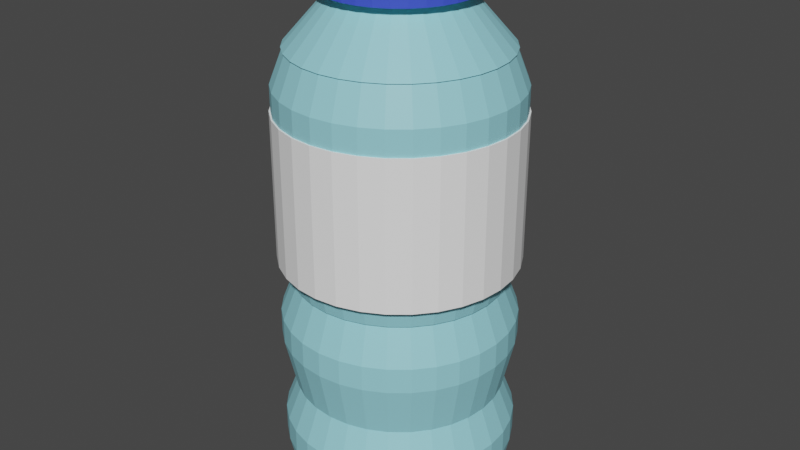 # Source: wotoofboto.blend  (saved by Blender 3.4.6; exported with 4.5.12 LTS)
import bpy
from mathutils import Matrix  # noqa: F401  (used for matrix-valued properties, if any)

bpy.ops.wm.read_factory_settings(use_empty=True)
scene = bpy.context.scene
scene.name = 'Scene'

# ---- collections
col_collection = bpy.data.collections.new('Collection'); scene.collection.children.link(col_collection)

# ---- materials (node trees are filled in below, after node groups)
mat_material_003 = bpy.data.materials.new('Material.003')
mat_material_003.use_transparent_shadow = False
mat_material_001 = bpy.data.materials.new('Material.001')
mat_material_001.use_transparent_shadow = False
mat_material_002 = bpy.data.materials.new('Material.002')
mat_material_002.use_transparent_shadow = False
mat_material_005 = bpy.data.materials.new('Material.005')
mat_material_005.use_transparent_shadow = False

# ---- material node trees
mat_material_003.use_nodes = True; mat_material_003.node_tree.nodes.clear()
_N = mat_material_003.node_tree.nodes; _L = mat_material_003.node_tree.links
n0 = _N.new('ShaderNodeBsdfPrincipled'); n0.name = 'Principled BSDF'; n0.location = (10, 300)
n0.distribution = 'GGX'
n0.subsurface_method = 'RANDOM_WALK_SKIN'
n0.inputs[0].default_value = (0.3056, 0.711, 0.8, 1.0)
n0.inputs[3].default_value = 1.45
n0.inputs[27].default_value = (0.0, 0.0, 0.0, 1.0)
n0.inputs[28].default_value = 1.0
n1 = _N.new('ShaderNodeOutputMaterial'); n1.name = 'Material Output'; n1.location = (300, 300)
_L.new(n0.outputs[0], n1.inputs[0])
n1.is_active_output = True
mat_material_001.use_nodes = True; mat_material_001.node_tree.nodes.clear()
_N = mat_material_001.node_tree.nodes; _L = mat_material_001.node_tree.links
n0 = _N.new('ShaderNodeBsdfPrincipled'); n0.name = 'Principled BSDF'; n0.location = (10, 300)
n0.distribution = 'GGX'
n0.subsurface_method = 'RANDOM_WALK_SKIN'
n0.inputs[0].default_value = (0.3056, 0.711, 0.8, 1.0)
n0.inputs[3].default_value = 1.45
n0.inputs[27].default_value = (0.0, 0.0, 0.0, 1.0)
n0.inputs[28].default_value = 1.0
n1 = _N.new('ShaderNodeOutputMaterial'); n1.name = 'Material Output'; n1.location = (300, 300)
_L.new(n0.outputs[0], n1.inputs[0])
n1.is_active_output = True
mat_material_002.use_nodes = True; mat_material_002.node_tree.nodes.clear()
_N = mat_material_002.node_tree.nodes; _L = mat_material_002.node_tree.links
n0 = _N.new('ShaderNodeBsdfPrincipled'); n0.name = 'Principled BSDF'; n0.location = (10, 300)
n0.distribution = 'GGX'
n0.subsurface_method = 'RANDOM_WALK_SKIN'
n0.inputs[0].default_value = (0.0514, 0.09079, 0.8, 1.0)
n0.inputs[3].default_value = 1.45
n0.inputs[27].default_value = (0.0, 0.0, 0.0, 1.0)
n0.inputs[28].default_value = 1.0
n1 = _N.new('ShaderNodeOutputMaterial'); n1.name = 'Material Output'; n1.location = (300, 300)
_L.new(n0.outputs[0], n1.inputs[0])
n1.is_active_output = True
mat_material_005.use_nodes = True; mat_material_005.node_tree.nodes.clear()
_N = mat_material_005.node_tree.nodes; _L = mat_material_005.node_tree.links
n0 = _N.new('ShaderNodeBsdfPrincipled'); n0.name = 'Principled BSDF'; n0.location = (10, 300)
n0.distribution = 'GGX'
n0.subsurface_method = 'RANDOM_WALK_SKIN'
n0.inputs[0].default_value = (1.0, 1.0, 1.0, 1.0)
n0.inputs[3].default_value = 1.45
n0.inputs[27].default_value = (0.0, 0.0, 0.0, 1.0)
n0.inputs[28].default_value = 1.0
n1 = _N.new('ShaderNodeOutputMaterial'); n1.name = 'Material Output'; n1.location = (300, 300)
_L.new(n0.outputs[0], n1.inputs[0])
n1.is_active_output = True

# ---- world
world_world = bpy.data.worlds.new('World'); scene.world = world_world
world_world.use_nodes = True; world_world.node_tree.nodes.clear()
_N = world_world.node_tree.nodes; _L = world_world.node_tree.links
n0 = _N.new('ShaderNodeOutputWorld'); n0.name = 'World Output'; n0.location = (300, 300)
n1 = _N.new('ShaderNodeBackground'); n1.name = 'Background'; n1.location = (10, 300)
n1.inputs[0].default_value = (0.05088, 0.05088, 0.05088, 1.0)
_L.new(n1.outputs[0], n0.inputs[0])
n0.is_active_output = True
world_world.color = (0.05088, 0.05088, 0.05088)
world_world.use_sun_shadow = False
world_world.sun_shadow_jitter_overblur = 0.0

# ---- meshes
me_cylinder_003 = bpy.data.meshes.new('Cylinder.003')
me_cylinder_003.from_pydata([(0.0, 0.08, -0.02), (4.18e-11, 0.08884, 0.02), (0.01561, 0.07846, -0.02), (0.01733, 0.08713, 0.02), (0.03061, 0.07391, -0.02), (0.034, 0.08208, 0.02), (0.04445, 0.06652, -0.02), (0.04936, 0.07387, 0.02), (0.05657, 0.05657, -0.02), (0.06282, 0.06282, 0.02), (0.06652, 0.04445, -0.02), (0.07387, 0.04936, 0.02), (0.07391, 0.03061, -0.02), (0.08208, 0.034, 0.02), (0.07846, 0.01561, -0.02), (0.08713, 0.01733, 0.02), (0.08, 0.0, -0.02), (0.08884, -1.286e-10, 0.02), (0.07846, -0.01561, -0.02), (0.08713, -0.01733, 0.02), (0.07391, -0.03061, -0.02), (0.08208, -0.034, 0.02), (0.06652, -0.04445, -0.02), (0.07387, -0.04936, 0.02), (0.05657, -0.05657, -0.02), (0.06282, -0.06282, 0.02), (0.04445, -0.06652, -0.02), (0.04936, -0.07387, 0.02), (0.03061, -0.07391, -0.02), (0.034, -0.08208, 0.02), (0.01561, -0.07846, -0.02), (0.01733, -0.08713, 0.02), (0.0, -0.08, -0.02), (4.18e-11, -0.08884, 0.02), (-0.01561, -0.07846, -0.02), (-0.01733, -0.08713, 0.02), (-0.03061, -0.07391, -0.02), (-0.034, -0.08208, 0.02), (-0.04445, -0.06652, -0.02), (-0.04936, -0.07387, 0.02), (-0.05657, -0.05657, -0.02), (-0.06282, -0.06282, 0.02), (-0.06652, -0.04445, -0.02), (-0.07387, -0.04936, 0.02), (-0.07391, -0.03061, -0.02), (-0.08208, -0.034, 0.02), (-0.07846, -0.01561, -0.02), (-0.08713, -0.01733, 0.02), (-0.08, 0.0, -0.02), (-0.08884, -1.286e-10, 0.02), (-0.07846, 0.01561, -0.02), (-0.08713, 0.01733, 0.02), (-0.07391, 0.03061, -0.02), (-0.08208, 0.034, 0.02), (-0.06652, 0.04445, -0.02), (-0.07387, 0.04936, 0.02), (-0.05657, 0.05657, -0.02), (-0.06282, 0.06282, 0.02), (-0.04445, 0.06652, -0.02), (-0.04936, 0.07387, 0.02), (-0.03061, 0.07391, -0.02), (-0.034, 0.08208, 0.02), (-0.01561, 0.07846, -0.02), (-0.01733, 0.08713, 0.02), (0.01733, 0.08713, 0.03941), (1.679e-10, 0.08884, 0.03941), (0.034, 0.08208, 0.03941), (0.04936, 0.07387, 0.03941), (0.06282, 0.06282, 0.03941), (0.07387, 0.04936, 0.03941), (0.08208, 0.034, 0.03941), (0.08713, 0.01733, 0.03941), (0.08884, -1.286e-10, 0.03941), (0.08713, -0.01733, 0.03941), (0.08208, -0.034, 0.03941), (0.07387, -0.04936, 0.03941), (0.06282, -0.06282, 0.03941), (0.04936, -0.07387, 0.03941), (0.034, -0.08208, 0.03941), (0.01733, -0.08713, 0.03941), (1.679e-10, -0.08884, 0.03941), (-0.01733, -0.08713, 0.03941), (-0.034, -0.08208, 0.03941), (-0.04936, -0.07387, 0.03941), (-0.06282, -0.06282, 0.03941), (-0.07387, -0.04936, 0.03941), (-0.08208, -0.034, 0.03941), (-0.08713, -0.01733, 0.03941), (-0.08884, -1.286e-10, 0.03941), (-0.08713, 0.01733, 0.03941), (-0.08208, 0.034, 0.03941), (-0.07387, 0.04936, 0.03941), (-0.06282, 0.06282, 0.03941), (-0.04936, 0.07387, 0.03941), (-0.034, 0.08208, 0.03941), (-0.01733, 0.08713, 0.03941), (0.01516, 0.07622, 0.06815), (1.272e-10, 0.07771, 0.06815), (0.02974, 0.07179, 0.06815), (0.04317, 0.06461, 0.06815), (0.05495, 0.05495, 0.06815), (0.06461, 0.04317, 0.06815), (0.07179, 0.02974, 0.06815), (0.07622, 0.01516, 0.06815), (0.07771, 4.163e-12, 0.06815), (0.07622, -0.01516, 0.06815), (0.07179, -0.02974, 0.06815), (0.06461, -0.04317, 0.06815), (0.05495, -0.05495, 0.06815), (0.04317, -0.06461, 0.06815), (0.02974, -0.07179, 0.06815), (0.01516, -0.07622, 0.06815), (1.272e-10, -0.07771, 0.06815), (-0.01516, -0.07622, 0.06815), (-0.02974, -0.07179, 0.06815), (-0.04317, -0.06461, 0.06815), (-0.05495, -0.05495, 0.06815), (-0.06461, -0.04317, 0.06815), (-0.07179, -0.02974, 0.06815), (-0.07622, -0.01516, 0.06815), (-0.07771, 4.163e-12, 0.06815), (-0.07622, 0.01516, 0.06815), (-0.07179, 0.02974, 0.06815), (-0.06461, 0.04317, 0.06815), (-0.05495, 0.05495, 0.06815), (-0.04317, 0.06461, 0.06815), (-0.02974, 0.07179, 0.06815), (-0.01516, 0.07622, 0.06815)], [], [(0, 1, 3, 2), (2, 3, 5, 4), (4, 5, 7, 6), (6, 7, 9, 8), (8, 9, 11, 10), (10, 11, 13, 12), (12, 13, 15, 14), (14, 15, 17, 16), (16, 17, 19, 18), (18, 19, 21, 20), (20, 21, 23, 22), (22, 23, 25, 24), (24, 25, 27, 26), (26, 27, 29, 28), (28, 29, 31, 30), (30, 31, 33, 32), (32, 33, 35, 34), (34, 35, 37, 36), (36, 37, 39, 38), (38, 39, 41, 40), (40, 41, 43, 42), (42, 43, 45, 44), (44, 45, 47, 46), (46, 47, 49, 48), (48, 49, 51, 50), (50, 51, 53, 52), (52, 53, 55, 54), (54, 55, 57, 56), (56, 57, 59, 58), (58, 59, 61, 60), (11, 9, 68, 69), (60, 61, 63, 62), (62, 63, 1, 0), (0, 2, 4, 6, 8, 10, 12, 14, 16, 18, 20, 22, 24, 26, 28, 30, 32, 34, 36, 38, 40, 42, 44, 46, 48, 50, 52, 54, 56, 58, 60, 62), (90, 89, 121, 122), (29, 27, 77, 78), (47, 45, 86, 87), (3, 1, 65, 64), (1, 63, 95, 65), (21, 19, 73, 74), (39, 37, 82, 83), (57, 55, 91, 92), (13, 11, 69, 70), (31, 29, 78, 79), (49, 47, 87, 88), (5, 3, 64, 66), (23, 21, 74, 75), (41, 39, 83, 84), (59, 57, 92, 93), (15, 13, 70, 71), (33, 31, 79, 80), (51, 49, 88, 89), (7, 5, 66, 67), (25, 23, 75, 76), (43, 41, 84, 85), (61, 59, 93, 94), (17, 15, 71, 72), (35, 33, 80, 81), (53, 51, 89, 90), (9, 7, 67, 68), (27, 25, 76, 77), (45, 43, 85, 86), (63, 61, 94, 95), (19, 17, 72, 73), (37, 35, 81, 82), (55, 53, 90, 91), (96, 97, 127, 126, 125, 124, 123, 122, 121, 120, 119, 118, 117, 116, 115, 114, 113, 112, 111, 110, 109, 108, 107, 106, 105, 104, 103, 102, 101, 100, 99, 98), (77, 76, 108, 109), (91, 90, 122, 123), (78, 77, 109, 110), (64, 65, 97, 96), (92, 91, 123, 124), (79, 78, 110, 111), (66, 64, 96, 98), (93, 92, 124, 125), (80, 79, 111, 112), (67, 66, 98, 99), (94, 93, 125, 126), (81, 80, 112, 113), (68, 67, 99, 100), (95, 94, 126, 127), (82, 81, 113, 114), (69, 68, 100, 101), (65, 95, 127, 97), (83, 82, 114, 115), (70, 69, 101, 102), (84, 83, 115, 116), (71, 70, 102, 103), (85, 84, 116, 117), (72, 71, 103, 104), (86, 85, 117, 118), (73, 72, 104, 105), (87, 86, 118, 119), (74, 73, 105, 106), (88, 87, 119, 120), (75, 74, 106, 107), (89, 88, 120, 121), (76, 75, 107, 108)])
_uv = me_cylinder_003.uv_layers.new(name='UVMap')
_uv.uv.foreach_set('vector', [1.0, 0.5, 1.0, 1.0, 0.9688, 1.0, 0.9688, 0.5, 0.9688, 0.5, 0.9688, 1.0, 0.9375, 1.0, 0.9375, 0.5, 0.9375, 0.5, 0.9375, 1.0, 0.9062, 1.0, 0.9062, 0.5, 0.9062, 0.5, 0.9062, 1.0, 0.875, 1.0, 0.875, 0.5, 0.875, 0.5, 0.875, 1.0, 0.8438, 1.0, 0.8438, 0.5, 0.8438, 0.5, 0.8438, 1.0, 0.8125, 1.0, 0.8125, 0.5, 0.8125, 0.5, 0.8125, 1.0, 0.7812, 1.0, 0.7812, 0.5, 0.7812, 0.5, 0.7812, 1.0, 0.75, 1.0, 0.75, 0.5, 0.75, 0.5, 0.75, 1.0, 0.7188, 1.0, 0.7188, 0.5, 0.7188, 0.5, 0.7188, 1.0, 0.6875, 1.0, 0.6875, 0.5, 0.6875, 0.5, 0.6875, 1.0, 0.6562, 1.0, 0.6562, 0.5, 0.6562, 0.5, 0.6562, 1.0, 0.625, 1.0, 0.625, 0.5, 0.625, 0.5, 0.625, 1.0, 0.5938, 1.0, 0.5938, 0.5, 0.5938, 0.5, 0.5938, 1.0, 0.5625, 1.0, 0.5625, 0.5, 0.5625, 0.5, 0.5625, 1.0, 0.5312, 1.0, 0.5312, 0.5, 0.5312, 0.5, 0.5312, 1.0, 0.5, 1.0, 0.5, 0.5, 0.5, 0.5, 0.5, 1.0, 0.4688, 1.0, 0.4688, 0.5, 0.4688, 0.5, 0.4688, 1.0, 0.4375, 1.0, 0.4375, 0.5, 0.4375, 0.5, 0.4375, 1.0, 0.4062, 1.0, 0.4062, 0.5, 0.4062, 0.5, 0.4062, 1.0, 0.375, 1.0, 0.375, 0.5, 0.375, 0.5, 0.375, 1.0, 0.3438, 1.0, 0.3438, 0.5, 0.3438, 0.5, 0.3438, 1.0, 0.3125, 1.0, 0.3125, 0.5, 0.3125, 0.5, 0.3125, 1.0, 0.2812, 1.0, 0.2812, 0.5, 0.2812, 0.5, 0.2812, 1.0, 0.25, 1.0, 0.25, 0.5, 0.25, 0.5, 0.25, 1.0, 0.2188, 1.0, 0.2188, 0.5, 0.2188, 0.5, 0.2188, 1.0, 0.1875, 1.0, 0.1875, 0.5, 0.1875, 0.5, 0.1875, 1.0, 0.1562, 1.0, 0.1562, 0.5, 0.1562, 0.5, 0.1562, 1.0, 0.125, 1.0, 0.125, 0.5, 0.125, 0.5, 0.125, 1.0, 0.09375, 1.0, 0.09375, 0.5, 0.09375, 0.5, 0.09375, 1.0, 0.0625, 1.0, 0.0625, 0.5, 0.8438, 1.0, 0.875, 1.0, 0.875, 1.0, 0.8438, 1.0, 0.0625, 0.5, 0.0625, 1.0, 0.03125, 1.0, 0.03125, 0.5, 0.03125, 0.5, 0.03125, 1.0, 0.0, 1.0, 0.0, 0.5, 0.75, 0.49, 0.7968, 0.4854, 0.8418, 0.4717, 0.8833, 0.4496, 0.9197, 0.4197, 0.9496, 0.3833, 0.9717, 0.3418, 0.9854, 0.2968, 0.99, 0.25, 0.9854, 0.2032, 0.9717, 0.1582, 0.9496, 0.1167, 0.9197, 0.08029, 0.8833, 0.05045, 0.8418, 0.02827, 0.7968, 0.01461, 0.75, 0.01, 0.7032, 0.01461, 0.6582, 0.02827, 0.6167, 0.05045, 0.5803, 0.08029, 0.5504, 0.1167, 0.5283, 0.1582, 0.5146, 0.2032, 0.51, 0.25, 0.5146, 0.2968, 0.5283, 0.3418, 0.5504, 0.3833, 0.5803, 0.4197, 0.6167, 0.4496, 0.6582, 0.4717, 0.7032, 0.4854, 0.1875, 1.0, 0.2188, 1.0, 0.2188, 1.0, 0.1875, 1.0, 0.5625, 1.0, 0.5938, 1.0, 0.5938, 1.0, 0.5625, 1.0, 0.2812, 1.0, 0.3125, 1.0, 0.3125, 1.0, 0.2812, 1.0, 0.9688, 1.0, 1.0, 1.0, 1.0, 1.0, 0.9688, 1.0, 0.0, 1.0, 0.03125, 1.0, 0.03125, 1.0, 0.0, 1.0, 0.6875, 1.0, 0.7188, 1.0, 0.7188, 1.0, 0.6875, 1.0, 0.4062, 1.0, 0.4375, 1.0, 0.4375, 1.0, 0.4062, 1.0, 0.125, 1.0, 0.1562, 1.0, 0.1562, 1.0, 0.125, 1.0, 0.8125, 1.0, 0.8438, 1.0, 0.8438, 1.0, 0.8125, 1.0, 0.5312, 1.0, 0.5625, 1.0, 0.5625, 1.0, 0.5312, 1.0, 0.25, 1.0, 0.2812, 1.0, 0.2812, 1.0, 0.25, 1.0, 0.9375, 1.0, 0.9688, 1.0, 0.9688, 1.0, 0.9375, 1.0, 0.6562, 1.0, 0.6875, 1.0, 0.6875, 1.0, 0.6562, 1.0, 0.375, 1.0, 0.4062, 1.0, 0.4062, 1.0, 0.375, 1.0, 0.09375, 1.0, 0.125, 1.0, 0.125, 1.0, 0.09375, 1.0, 0.7812, 1.0, 0.8125, 1.0, 0.8125, 1.0, 0.7812, 1.0, 0.5, 1.0, 0.5312, 1.0, 0.5312, 1.0, 0.5, 1.0, 0.2188, 1.0, 0.25, 1.0, 0.25, 1.0, 0.2188, 1.0, 0.9062, 1.0, 0.9375, 1.0, 0.9375, 1.0, 0.9062, 1.0, 0.625, 1.0, 0.6562, 1.0, 0.6562, 1.0, 0.625, 1.0, 0.3438, 1.0, 0.375, 1.0, 0.375, 1.0, 0.3438, 1.0, 0.0625, 1.0, 0.09375, 1.0, 0.09375, 1.0, 0.0625, 1.0, 0.75, 1.0, 0.7812, 1.0, 0.7812, 1.0, 0.75, 1.0, 0.4688, 1.0, 0.5, 1.0, 0.5, 1.0, 0.4688, 1.0, 0.1875, 1.0, 0.2188, 1.0, 0.2188, 1.0, 0.1875, 1.0, 0.875, 1.0, 0.9062, 1.0, 0.9062, 1.0, 0.875, 1.0, 0.5938, 1.0, 0.625, 1.0, 0.625, 1.0, 0.5938, 1.0, 0.3125, 1.0, 0.3438, 1.0, 0.3438, 1.0, 0.3125, 1.0, 0.03125, 1.0, 0.0625, 1.0, 0.0625, 1.0, 0.03125, 1.0, 0.7188, 1.0, 0.75, 1.0, 0.75, 1.0, 0.7188, 1.0, 0.4375, 1.0, 0.4688, 1.0, 0.4688, 1.0, 0.4375, 1.0, 0.1562, 1.0, 0.1875, 1.0, 0.1875, 1.0, 0.1562, 1.0, 0.2968, 0.4854, 0.25, 0.49, 0.2032, 0.4854, 0.1582, 0.4717, 0.1167, 0.4496, 0.08029, 0.4197, 0.05045, 0.3833, 0.02827, 0.3418, 0.01461, 0.2968, 0.01, 0.25, 0.01461, 0.2032, 0.02827, 0.1582, 0.05045, 0.1167, 0.08029, 0.08029, 0.1167, 0.05045, 0.1582, 0.02827, 0.2032, 0.01461, 0.25, 0.01, 0.2968, 0.01461, 0.3418, 0.02827, 0.3833, 0.05045, 0.4197, 0.08029, 0.4496, 0.1167, 0.4717, 0.1582, 0.4854, 0.2032, 0.49, 0.25, 0.4854, 0.2968, 0.4717, 0.3418, 0.4496, 0.3833, 0.4197, 0.4197, 0.3833, 0.4496, 0.3418, 0.4717, 0.5938, 1.0, 0.625, 1.0, 0.625, 1.0, 0.5938, 1.0, 0.1562, 1.0, 0.1875, 1.0, 0.1875, 1.0, 0.1562, 1.0, 0.5625, 1.0, 0.5938, 1.0, 0.5938, 1.0, 0.5625, 1.0, 0.9688, 1.0, 1.0, 1.0, 1.0, 1.0, 0.9688, 1.0, 0.125, 1.0, 0.1562, 1.0, 0.1562, 1.0, 0.125, 1.0, 0.5312, 1.0, 0.5625, 1.0, 0.5625, 1.0, 0.5312, 1.0, 0.9375, 1.0, 0.9688, 1.0, 0.9688, 1.0, 0.9375, 1.0, 0.09375, 1.0, 0.125, 1.0, 0.125, 1.0, 0.09375, 1.0, 0.5, 1.0, 0.5312, 1.0, 0.5312, 1.0, 0.5, 1.0, 0.9062, 1.0, 0.9375, 1.0, 0.9375, 1.0, 0.9062, 1.0, 0.0625, 1.0, 0.09375, 1.0, 0.09375, 1.0, 0.0625, 1.0, 0.4688, 1.0, 0.5, 1.0, 0.5, 1.0, 0.4688, 1.0, 0.875, 1.0, 0.9062, 1.0, 0.9062, 1.0, 0.875, 1.0, 0.03125, 1.0, 0.0625, 1.0, 0.0625, 1.0, 0.03125, 1.0, 0.4375, 1.0, 0.4688, 1.0, 0.4688, 1.0, 0.4375, 1.0, 0.8438, 1.0, 0.875, 1.0, 0.875, 1.0, 0.8438, 1.0, 0.0, 1.0, 0.03125, 1.0, 0.03125, 1.0, 0.0, 1.0, 0.4062, 1.0, 0.4375, 1.0, 0.4375, 1.0, 0.4062, 1.0, 0.8125, 1.0, 0.8438, 1.0, 0.8438, 1.0, 0.8125, 1.0, 0.375, 1.0, 0.4062, 1.0, 0.4062, 1.0, 0.375, 1.0, 0.7812, 1.0, 0.8125, 1.0, 0.8125, 1.0, 0.7812, 1.0, 0.3438, 1.0, 0.375, 1.0, 0.375, 1.0, 0.3438, 1.0, 0.75, 1.0, 0.7812, 1.0, 0.7812, 1.0, 0.75, 1.0, 0.3125, 1.0, 0.3438, 1.0, 0.3438, 1.0, 0.3125, 1.0, 0.7188, 1.0, 0.75, 1.0, 0.75, 1.0, 0.7188, 1.0, 0.2812, 1.0, 0.3125, 1.0, 0.3125, 1.0, 0.2812, 1.0, 0.6875, 1.0, 0.7188, 1.0, 0.7188, 1.0, 0.6875, 1.0, 0.25, 1.0, 0.2812, 1.0, 0.2812, 1.0, 0.25, 1.0, 0.6562, 1.0, 0.6875, 1.0, 0.6875, 1.0, 0.6562, 1.0, 0.2188, 1.0, 0.25, 1.0, 0.25, 1.0, 0.2188, 1.0, 0.625, 1.0, 0.6562, 1.0, 0.6562, 1.0, 0.625, 1.0])
me_cylinder_003.materials.append(mat_material_003)
me_cylinder_003.update()
me_cylinder_004 = bpy.data.meshes.new('Cylinder.004')
me_cylinder_004.from_pydata([(0.0, 0.08, 0.33), (-4.08e-11, 0.04477, 0.37), (0.01561, 0.07846, 0.33), (0.008734, 0.04391, 0.37), (0.03061, 0.07391, 0.33), (0.01713, 0.04136, 0.37), (0.04445, 0.06652, 0.33), (0.02487, 0.03722, 0.37), (0.05657, 0.05657, 0.33), (0.03166, 0.03166, 0.37), (0.06652, 0.04445, 0.33), (0.03722, 0.02487, 0.37), (0.07391, 0.03061, 0.33), (0.04136, 0.01713, 0.37), (0.07846, 0.01561, 0.33), (0.04391, 0.008734, 0.37), (0.08, 0.0, 0.33), (0.04477, -4.093e-11, 0.37), (0.07846, -0.01561, 0.33), (0.04391, -0.008734, 0.37), (0.07391, -0.03061, 0.33), (0.04136, -0.01713, 0.37), (0.06652, -0.04445, 0.33), (0.03722, -0.02487, 0.37), (0.05657, -0.05657, 0.33), (0.03166, -0.03166, 0.37), (0.04445, -0.06652, 0.33), (0.02487, -0.03722, 0.37), (0.03061, -0.07391, 0.33), (0.01713, -0.04136, 0.37), (0.01561, -0.07846, 0.33), (0.008734, -0.04391, 0.37), (0.0, -0.08, 0.33), (-4.08e-11, -0.04477, 0.37), (-0.01561, -0.07846, 0.33), (-0.008734, -0.04391, 0.37), (-0.03061, -0.07391, 0.33), (-0.01713, -0.04136, 0.37), (-0.04445, -0.06652, 0.33), (-0.02487, -0.03722, 0.37), (-0.05657, -0.05657, 0.33), (-0.03166, -0.03166, 0.37), (-0.06652, -0.04445, 0.33), (-0.03722, -0.02487, 0.37), (-0.07391, -0.03061, 0.33), (-0.04136, -0.01713, 0.37), (-0.07846, -0.01561, 0.33), (-0.04391, -0.008734, 0.37), (-0.08, 0.0, 0.33), (-0.04477, -4.093e-11, 0.37), (-0.07846, 0.01561, 0.33), (-0.04391, 0.008734, 0.37), (-0.07391, 0.03061, 0.33), (-0.04136, 0.01713, 0.37), (-0.06652, 0.04445, 0.33), (-0.03722, 0.02487, 0.37), (-0.05657, 0.05657, 0.33), (-0.03166, 0.03166, 0.37), (-0.04445, 0.06652, 0.33), (-0.02487, 0.03722, 0.37), (-0.03061, 0.07391, 0.33), (-0.01713, 0.04136, 0.37), (-0.01561, 0.07846, 0.33), (-0.008734, 0.04391, 0.37), (0.01115, 0.05606, 0.37), (-1.183e-11, 0.05715, 0.37), (0.02187, 0.0528, 0.37), (0.03175, 0.04752, 0.37), (0.04041, 0.04041, 0.37), (0.04752, 0.03175, 0.37), (0.0528, 0.02187, 0.37), (0.05606, 0.01115, 0.37), (0.05715, -2.455e-10, 0.37), (0.05606, -0.01115, 0.37), (0.0528, -0.02187, 0.37), (0.04752, -0.03175, 0.37), (0.04041, -0.04041, 0.37), (0.03175, -0.04752, 0.37), (0.02187, -0.0528, 0.37), (0.01115, -0.05606, 0.37), (-1.183e-11, -0.05715, 0.37), (-0.01115, -0.05606, 0.37), (-0.02187, -0.0528, 0.37), (-0.03175, -0.04752, 0.37), (-0.04041, -0.04041, 0.37), (-0.04752, -0.03175, 0.37), (-0.0528, -0.02187, 0.37), (-0.05606, -0.01115, 0.37), (-0.05715, -2.455e-10, 0.37), (-0.05606, 0.01115, 0.37), (-0.0528, 0.02187, 0.37), (-0.04752, 0.03175, 0.37), (-0.04041, 0.04041, 0.37), (-0.03175, 0.04752, 0.37), (-0.02187, 0.0528, 0.37), (-0.01115, 0.05606, 0.37), (0.01115, 0.05606, 0.4), (7.393e-11, 0.05715, 0.4), (0.02187, 0.0528, 0.4), (0.03175, 0.04752, 0.4), (0.04041, 0.04041, 0.4), (0.04752, 0.03175, 0.4), (0.0528, 0.02187, 0.4), (0.05606, 0.01115, 0.4), (0.05715, -2.455e-10, 0.4), (0.05606, -0.01115, 0.4), (0.0528, -0.02187, 0.4), (0.04752, -0.03175, 0.4), (0.04041, -0.04041, 0.4), (0.03175, -0.04752, 0.4), (0.02187, -0.0528, 0.4), (0.01115, -0.05606, 0.4), (7.393e-11, -0.05715, 0.4), (-0.01115, -0.05606, 0.4), (-0.02187, -0.0528, 0.4), (-0.03175, -0.04752, 0.4), (-0.04041, -0.04041, 0.4), (-0.04752, -0.03175, 0.4), (-0.0528, -0.02187, 0.4), (-0.05606, -0.01115, 0.4), (-0.05715, -2.455e-10, 0.4), (-0.05606, 0.01115, 0.4), (-0.0528, 0.02187, 0.4), (-0.04752, 0.03175, 0.4), (-0.04041, 0.04041, 0.4), (-0.03175, 0.04752, 0.4), (-0.02187, 0.0528, 0.4), (-0.01115, 0.05606, 0.4), (0.009505, 0.04779, 0.4065), (-4.234e-11, 0.04872, 0.4065), (0.01865, 0.04501, 0.4065), (0.02707, 0.04051, 0.4065), (0.03445, 0.03445, 0.4065), (0.04051, 0.02707, 0.4065), (0.04501, 0.01865, 0.4065), (0.04779, 0.009505, 0.4065), (0.04872, -2.608e-10, 0.4065), (0.04779, -0.009505, 0.4065), (0.04501, -0.01865, 0.4065), (0.04051, -0.02707, 0.4065), (0.03445, -0.03445, 0.4065), (0.02707, -0.04051, 0.4065), (0.01865, -0.04501, 0.4065), (0.009505, -0.04779, 0.4065), (-4.234e-11, -0.04872, 0.4065), (-0.009505, -0.04779, 0.4065), (-0.01865, -0.04501, 0.4065), (-0.02707, -0.04051, 0.4065), (-0.03445, -0.03445, 0.4065), (-0.04051, -0.02707, 0.4065), (-0.04501, -0.01865, 0.4065), (-0.04779, -0.009505, 0.4065), (-0.04872, -2.608e-10, 0.4065), (-0.04779, 0.009505, 0.4065), (-0.04501, 0.01865, 0.4065), (-0.04051, 0.02707, 0.4065), (-0.03445, 0.03445, 0.4065), (-0.02707, 0.04051, 0.4065), (-0.01865, 0.04501, 0.4065), (-0.009505, 0.04779, 0.4065)], [], [(0, 1, 3, 2), (2, 3, 5, 4), (4, 5, 7, 6), (6, 7, 9, 8), (8, 9, 11, 10), (10, 11, 13, 12), (12, 13, 15, 14), (14, 15, 17, 16), (16, 17, 19, 18), (18, 19, 21, 20), (20, 21, 23, 22), (22, 23, 25, 24), (24, 25, 27, 26), (26, 27, 29, 28), (28, 29, 31, 30), (30, 31, 33, 32), (32, 33, 35, 34), (34, 35, 37, 36), (36, 37, 39, 38), (38, 39, 41, 40), (40, 41, 43, 42), (42, 43, 45, 44), (44, 45, 47, 46), (46, 47, 49, 48), (48, 49, 51, 50), (50, 51, 53, 52), (52, 53, 55, 54), (54, 55, 57, 56), (56, 57, 59, 58), (58, 59, 61, 60), (15, 13, 70, 71), (60, 61, 63, 62), (62, 63, 1, 0), (0, 2, 4, 6, 8, 10, 12, 14, 16, 18, 20, 22, 24, 26, 28, 30, 32, 34, 36, 38, 40, 42, 44, 46, 48, 50, 52, 54, 56, 58, 60, 62), (82, 81, 113, 114), (33, 31, 79, 80), (51, 49, 88, 89), (7, 5, 66, 67), (25, 23, 75, 76), (43, 41, 84, 85), (61, 59, 93, 94), (17, 15, 71, 72), (35, 33, 80, 81), (53, 51, 89, 90), (9, 7, 67, 68), (27, 25, 76, 77), (45, 43, 85, 86), (63, 61, 94, 95), (19, 17, 72, 73), (37, 35, 81, 82), (55, 53, 90, 91), (11, 9, 68, 69), (29, 27, 77, 78), (47, 45, 86, 87), (3, 1, 65, 64), (1, 63, 95, 65), (21, 19, 73, 74), (39, 37, 82, 83), (57, 55, 91, 92), (13, 11, 69, 70), (31, 29, 78, 79), (49, 47, 87, 88), (5, 3, 64, 66), (23, 21, 74, 75), (41, 39, 83, 84), (59, 57, 92, 93), (117, 116, 148, 149), (69, 68, 100, 101), (65, 95, 127, 97), (83, 82, 114, 115), (70, 69, 101, 102), (84, 83, 115, 116), (71, 70, 102, 103), (85, 84, 116, 117), (72, 71, 103, 104), (86, 85, 117, 118), (73, 72, 104, 105), (87, 86, 118, 119), (74, 73, 105, 106), (88, 87, 119, 120), (75, 74, 106, 107), (89, 88, 120, 121), (76, 75, 107, 108), (90, 89, 121, 122), (77, 76, 108, 109), (91, 90, 122, 123), (78, 77, 109, 110), (64, 65, 97, 96), (92, 91, 123, 124), (79, 78, 110, 111), (66, 64, 96, 98), (93, 92, 124, 125), (80, 79, 111, 112), (67, 66, 98, 99), (94, 93, 125, 126), (81, 80, 112, 113), (68, 67, 99, 100), (95, 94, 126, 127), (128, 129, 159, 158, 157, 156, 155, 154, 153, 152, 151, 150, 149, 148, 147, 146, 145, 144, 143, 142, 141, 140, 139, 138, 137, 136, 135, 134, 133, 132, 131, 130), (104, 103, 135, 136), (118, 117, 149, 150), (105, 104, 136, 137), (119, 118, 150, 151), (106, 105, 137, 138), (120, 119, 151, 152), (107, 106, 138, 139), (121, 120, 152, 153), (108, 107, 139, 140), (122, 121, 153, 154), (109, 108, 140, 141), (123, 122, 154, 155), (110, 109, 141, 142), (96, 97, 129, 128), (124, 123, 155, 156), (111, 110, 142, 143), (98, 96, 128, 130), (125, 124, 156, 157), (112, 111, 143, 144), (99, 98, 130, 131), (126, 125, 157, 158), (113, 112, 144, 145), (100, 99, 131, 132), (127, 126, 158, 159), (114, 113, 145, 146), (101, 100, 132, 133), (97, 127, 159, 129), (115, 114, 146, 147), (102, 101, 133, 134), (116, 115, 147, 148), (103, 102, 134, 135)])
me_cylinder_004.polygons.foreach_set('material_index', [0, 0, 0, 0, 0, 0, 0, 0, 0, 0, 0, 0, 0, 0, 0, 0, 0, 0, 0, 0, 0, 0, 0, 0, 0, 0, 0, 0, 0, 0, 0, 0, 0, 0, 1, 0, 0, 0, 0, 0, 0, 0, 0, 0, 0, 0, 0, 0, 0, 0, 0, 0, 0, 0, 0, 0, 0, 0, 0, 0, 0, 0, 0, 0, 0, 0, 1, 1, 1, 1, 1, 1, 1, 1, 1, 1, 1, 1, 1, 1, 1, 1, 1, 1, 1, 1, 1, 1, 1, 1, 1, 1, 1, 1, 1, 1, 1, 1, 1, 1, 1, 1, 1, 1, 1, 1, 1, 1, 1, 1, 1, 1, 1, 1, 1, 1, 1, 1, 1, 1, 1, 1, 1, 1, 1, 1, 1, 1, 1, 1])
_uv = me_cylinder_004.uv_layers.new(name='UVMap')
_uv.uv.foreach_set('vector', [1.0, 0.5, 1.0, 1.0, 0.9688, 1.0, 0.9688, 0.5, 0.9688, 0.5, 0.9688, 1.0, 0.9375, 1.0, 0.9375, 0.5, 0.9375, 0.5, 0.9375, 1.0, 0.9062, 1.0, 0.9062, 0.5, 0.9062, 0.5, 0.9062, 1.0, 0.875, 1.0, 0.875, 0.5, 0.875, 0.5, 0.875, 1.0, 0.8438, 1.0, 0.8438, 0.5, 0.8438, 0.5, 0.8438, 1.0, 0.8125, 1.0, 0.8125, 0.5, 0.8125, 0.5, 0.8125, 1.0, 0.7812, 1.0, 0.7812, 0.5, 0.7812, 0.5, 0.7812, 1.0, 0.75, 1.0, 0.75, 0.5, 0.75, 0.5, 0.75, 1.0, 0.7188, 1.0, 0.7188, 0.5, 0.7188, 0.5, 0.7188, 1.0, 0.6875, 1.0, 0.6875, 0.5, 0.6875, 0.5, 0.6875, 1.0, 0.6562, 1.0, 0.6562, 0.5, 0.6562, 0.5, 0.6562, 1.0, 0.625, 1.0, 0.625, 0.5, 0.625, 0.5, 0.625, 1.0, 0.5938, 1.0, 0.5938, 0.5, 0.5938, 0.5, 0.5938, 1.0, 0.5625, 1.0, 0.5625, 0.5, 0.5625, 0.5, 0.5625, 1.0, 0.5312, 1.0, 0.5312, 0.5, 0.5312, 0.5, 0.5312, 1.0, 0.5, 1.0, 0.5, 0.5, 0.5, 0.5, 0.5, 1.0, 0.4688, 1.0, 0.4688, 0.5, 0.4688, 0.5, 0.4688, 1.0, 0.4375, 1.0, 0.4375, 0.5, 0.4375, 0.5, 0.4375, 1.0, 0.4062, 1.0, 0.4062, 0.5, 0.4062, 0.5, 0.4062, 1.0, 0.375, 1.0, 0.375, 0.5, 0.375, 0.5, 0.375, 1.0, 0.3438, 1.0, 0.3438, 0.5, 0.3438, 0.5, 0.3438, 1.0, 0.3125, 1.0, 0.3125, 0.5, 0.3125, 0.5, 0.3125, 1.0, 0.2812, 1.0, 0.2812, 0.5, 0.2812, 0.5, 0.2812, 1.0, 0.25, 1.0, 0.25, 0.5, 0.25, 0.5, 0.25, 1.0, 0.2188, 1.0, 0.2188, 0.5, 0.2188, 0.5, 0.2188, 1.0, 0.1875, 1.0, 0.1875, 0.5, 0.1875, 0.5, 0.1875, 1.0, 0.1562, 1.0, 0.1562, 0.5, 0.1562, 0.5, 0.1562, 1.0, 0.125, 1.0, 0.125, 0.5, 0.125, 0.5, 0.125, 1.0, 0.09375, 1.0, 0.09375, 0.5, 0.09375, 0.5, 0.09375, 1.0, 0.0625, 1.0, 0.0625, 0.5, 0.7812, 1.0, 0.8125, 1.0, 0.8125, 1.0, 0.7812, 1.0, 0.0625, 0.5, 0.0625, 1.0, 0.03125, 1.0, 0.03125, 0.5, 0.03125, 0.5, 0.03125, 1.0, 0.0, 1.0, 0.0, 0.5, 0.75, 0.49, 0.7968, 0.4854, 0.8418, 0.4717, 0.8833, 0.4496, 0.9197, 0.4197, 0.9496, 0.3833, 0.9717, 0.3418, 0.9854, 0.2968, 0.99, 0.25, 0.9854, 0.2032, 0.9717, 0.1582, 0.9496, 0.1167, 0.9197, 0.08029, 0.8833, 0.05045, 0.8418, 0.02827, 0.7968, 0.01461, 0.75, 0.01, 0.7032, 0.01461, 0.6582, 0.02827, 0.6167, 0.05045, 0.5803, 0.08029, 0.5504, 0.1167, 0.5283, 0.1582, 0.5146, 0.2032, 0.51, 0.25, 0.5146, 0.2968, 0.5283, 0.3418, 0.5504, 0.3833, 0.5803, 0.4197, 0.6167, 0.4496, 0.6582, 0.4717, 0.7032, 0.4854, 0.4375, 1.0, 0.4688, 1.0, 0.4688, 1.0, 0.4375, 1.0, 0.5, 1.0, 0.5312, 1.0, 0.5312, 1.0, 0.5, 1.0, 0.2188, 1.0, 0.25, 1.0, 0.25, 1.0, 0.2188, 1.0, 0.9062, 1.0, 0.9375, 1.0, 0.9375, 1.0, 0.9062, 1.0, 0.625, 1.0, 0.6562, 1.0, 0.6562, 1.0, 0.625, 1.0, 0.3438, 1.0, 0.375, 1.0, 0.375, 1.0, 0.3438, 1.0, 0.0625, 1.0, 0.09375, 1.0, 0.09375, 1.0, 0.0625, 1.0, 0.75, 1.0, 0.7812, 1.0, 0.7812, 1.0, 0.75, 1.0, 0.4688, 1.0, 0.5, 1.0, 0.5, 1.0, 0.4688, 1.0, 0.1875, 1.0, 0.2188, 1.0, 0.2188, 1.0, 0.1875, 1.0, 0.875, 1.0, 0.9062, 1.0, 0.9062, 1.0, 0.875, 1.0, 0.5938, 1.0, 0.625, 1.0, 0.625, 1.0, 0.5938, 1.0, 0.3125, 1.0, 0.3438, 1.0, 0.3438, 1.0, 0.3125, 1.0, 0.03125, 1.0, 0.0625, 1.0, 0.0625, 1.0, 0.03125, 1.0, 0.7188, 1.0, 0.75, 1.0, 0.75, 1.0, 0.7188, 1.0, 0.4375, 1.0, 0.4688, 1.0, 0.4688, 1.0, 0.4375, 1.0, 0.1562, 1.0, 0.1875, 1.0, 0.1875, 1.0, 0.1562, 1.0, 0.8438, 1.0, 0.875, 1.0, 0.875, 1.0, 0.8438, 1.0, 0.5625, 1.0, 0.5938, 1.0, 0.5938, 1.0, 0.5625, 1.0, 0.2812, 1.0, 0.3125, 1.0, 0.3125, 1.0, 0.2812, 1.0, 0.9688, 1.0, 1.0, 1.0, 1.0, 1.0, 0.9688, 1.0, 0.0, 1.0, 0.03125, 1.0, 0.03125, 1.0, 0.0, 1.0, 0.6875, 1.0, 0.7188, 1.0, 0.7188, 1.0, 0.6875, 1.0, 0.4062, 1.0, 0.4375, 1.0, 0.4375, 1.0, 0.4062, 1.0, 0.125, 1.0, 0.1562, 1.0, 0.1562, 1.0, 0.125, 1.0, 0.8125, 1.0, 0.8438, 1.0, 0.8438, 1.0, 0.8125, 1.0, 0.5312, 1.0, 0.5625, 1.0, 0.5625, 1.0, 0.5312, 1.0, 0.25, 1.0, 0.2812, 1.0, 0.2812, 1.0, 0.25, 1.0, 0.9375, 1.0, 0.9688, 1.0, 0.9688, 1.0, 0.9375, 1.0, 0.6562, 1.0, 0.6875, 1.0, 0.6875, 1.0, 0.6562, 1.0, 0.375, 1.0, 0.4062, 1.0, 0.4062, 1.0, 0.375, 1.0, 0.09375, 1.0, 0.125, 1.0, 0.125, 1.0, 0.09375, 1.0, 0.3438, 1.0, 0.375, 1.0, 0.375, 1.0, 0.3438, 1.0, 0.8438, 1.0, 0.875, 1.0, 0.875, 1.0, 0.8438, 1.0, 0.0, 1.0, 0.03125, 1.0, 0.03125, 1.0, 0.0, 1.0, 0.4062, 1.0, 0.4375, 1.0, 0.4375, 1.0, 0.4062, 1.0, 0.8125, 1.0, 0.8438, 1.0, 0.8438, 1.0, 0.8125, 1.0, 0.375, 1.0, 0.4062, 1.0, 0.4062, 1.0, 0.375, 1.0, 0.7812, 1.0, 0.8125, 1.0, 0.8125, 1.0, 0.7812, 1.0, 0.3438, 1.0, 0.375, 1.0, 0.375, 1.0, 0.3438, 1.0, 0.75, 1.0, 0.7812, 1.0, 0.7812, 1.0, 0.75, 1.0, 0.3125, 1.0, 0.3438, 1.0, 0.3438, 1.0, 0.3125, 1.0, 0.7188, 1.0, 0.75, 1.0, 0.75, 1.0, 0.7188, 1.0, 0.2812, 1.0, 0.3125, 1.0, 0.3125, 1.0, 0.2812, 1.0, 0.6875, 1.0, 0.7188, 1.0, 0.7188, 1.0, 0.6875, 1.0, 0.25, 1.0, 0.2812, 1.0, 0.2812, 1.0, 0.25, 1.0, 0.6562, 1.0, 0.6875, 1.0, 0.6875, 1.0, 0.6562, 1.0, 0.2188, 1.0, 0.25, 1.0, 0.25, 1.0, 0.2188, 1.0, 0.625, 1.0, 0.6562, 1.0, 0.6562, 1.0, 0.625, 1.0, 0.1875, 1.0, 0.2188, 1.0, 0.2188, 1.0, 0.1875, 1.0, 0.5938, 1.0, 0.625, 1.0, 0.625, 1.0, 0.5938, 1.0, 0.1562, 1.0, 0.1875, 1.0, 0.1875, 1.0, 0.1562, 1.0, 0.5625, 1.0, 0.5938, 1.0, 0.5938, 1.0, 0.5625, 1.0, 0.9688, 1.0, 1.0, 1.0, 1.0, 1.0, 0.9688, 1.0, 0.125, 1.0, 0.1562, 1.0, 0.1562, 1.0, 0.125, 1.0, 0.5312, 1.0, 0.5625, 1.0, 0.5625, 1.0, 0.5312, 1.0, 0.9375, 1.0, 0.9688, 1.0, 0.9688, 1.0, 0.9375, 1.0, 0.09375, 1.0, 0.125, 1.0, 0.125, 1.0, 0.09375, 1.0, 0.5, 1.0, 0.5312, 1.0, 0.5312, 1.0, 0.5, 1.0, 0.9062, 1.0, 0.9375, 1.0, 0.9375, 1.0, 0.9062, 1.0, 0.0625, 1.0, 0.09375, 1.0, 0.09375, 1.0, 0.0625, 1.0, 0.4688, 1.0, 0.5, 1.0, 0.5, 1.0, 0.4688, 1.0, 0.875, 1.0, 0.9062, 1.0, 0.9062, 1.0, 0.875, 1.0, 0.03125, 1.0, 0.0625, 1.0, 0.0625, 1.0, 0.03125, 1.0, 0.2968, 0.4854, 0.25, 0.49, 0.2032, 0.4854, 0.1582, 0.4717, 0.1167, 0.4496, 0.08029, 0.4197, 0.05045, 0.3833, 0.02827, 0.3418, 0.01461, 0.2968, 0.01, 0.25, 0.01461, 0.2032, 0.02827, 0.1582, 0.05045, 0.1167, 0.08029, 0.08029, 0.1167, 0.05045, 0.1582, 0.02827, 0.2032, 0.01461, 0.25, 0.01, 0.2968, 0.01461, 0.3418, 0.02827, 0.3833, 0.05045, 0.4197, 0.08029, 0.4496, 0.1167, 0.4717, 0.1582, 0.4854, 0.2032, 0.49, 0.25, 0.4854, 0.2968, 0.4717, 0.3418, 0.4496, 0.3833, 0.4197, 0.4197, 0.3833, 0.4496, 0.3418, 0.4717, 0.75, 1.0, 0.7812, 1.0, 0.7812, 1.0, 0.75, 1.0, 0.3125, 1.0, 0.3438, 1.0, 0.3438, 1.0, 0.3125, 1.0, 0.7188, 1.0, 0.75, 1.0, 0.75, 1.0, 0.7188, 1.0, 0.2812, 1.0, 0.3125, 1.0, 0.3125, 1.0, 0.2812, 1.0, 0.6875, 1.0, 0.7188, 1.0, 0.7188, 1.0, 0.6875, 1.0, 0.25, 1.0, 0.2812, 1.0, 0.2812, 1.0, 0.25, 1.0, 0.6562, 1.0, 0.6875, 1.0, 0.6875, 1.0, 0.6562, 1.0, 0.2188, 1.0, 0.25, 1.0, 0.25, 1.0, 0.2188, 1.0, 0.625, 1.0, 0.6562, 1.0, 0.6562, 1.0, 0.625, 1.0, 0.1875, 1.0, 0.2188, 1.0, 0.2188, 1.0, 0.1875, 1.0, 0.5938, 1.0, 0.625, 1.0, 0.625, 1.0, 0.5938, 1.0, 0.1562, 1.0, 0.1875, 1.0, 0.1875, 1.0, 0.1562, 1.0, 0.5625, 1.0, 0.5938, 1.0, 0.5938, 1.0, 0.5625, 1.0, 0.9688, 1.0, 1.0, 1.0, 1.0, 1.0, 0.9688, 1.0, 0.125, 1.0, 0.1562, 1.0, 0.1562, 1.0, 0.125, 1.0, 0.5312, 1.0, 0.5625, 1.0, 0.5625, 1.0, 0.5312, 1.0, 0.9375, 1.0, 0.9688, 1.0, 0.9688, 1.0, 0.9375, 1.0, 0.09375, 1.0, 0.125, 1.0, 0.125, 1.0, 0.09375, 1.0, 0.5, 1.0, 0.5312, 1.0, 0.5312, 1.0, 0.5, 1.0, 0.9062, 1.0, 0.9375, 1.0, 0.9375, 1.0, 0.9062, 1.0, 0.0625, 1.0, 0.09375, 1.0, 0.09375, 1.0, 0.0625, 1.0, 0.4688, 1.0, 0.5, 1.0, 0.5, 1.0, 0.4688, 1.0, 0.875, 1.0, 0.9062, 1.0, 0.9062, 1.0, 0.875, 1.0, 0.03125, 1.0, 0.0625, 1.0, 0.0625, 1.0, 0.03125, 1.0, 0.4375, 1.0, 0.4688, 1.0, 0.4688, 1.0, 0.4375, 1.0, 0.8438, 1.0, 0.875, 1.0, 0.875, 1.0, 0.8438, 1.0, 0.0, 1.0, 0.03125, 1.0, 0.03125, 1.0, 0.0, 1.0, 0.4062, 1.0, 0.4375, 1.0, 0.4375, 1.0, 0.4062, 1.0, 0.8125, 1.0, 0.8438, 1.0, 0.8438, 1.0, 0.8125, 1.0, 0.375, 1.0, 0.4062, 1.0, 0.4062, 1.0, 0.375, 1.0, 0.7812, 1.0, 0.8125, 1.0, 0.8125, 1.0, 0.7812, 1.0])
me_cylinder_004.materials.append(mat_material_001)
me_cylinder_004.materials.append(mat_material_002)
me_cylinder_004.update()
me_cylinder_005 = bpy.data.meshes.new('Cylinder.005')
me_cylinder_005.from_pydata([(0.0, 0.09, -0.02), (0.0, 0.09, 0.02), (0.01756, 0.08827, -0.02), (0.01756, 0.08827, 0.02), (0.03444, 0.08315, -0.02), (0.03444, 0.08315, 0.02), (0.05, 0.07483, -0.02), (0.05, 0.07483, 0.02), (0.06364, 0.06364, -0.02), (0.06364, 0.06364, 0.02), (0.07483, 0.05, -0.02), (0.07483, 0.05, 0.02), (0.08315, 0.03444, -0.02), (0.08315, 0.03444, 0.02), (0.08827, 0.01756, -0.02), (0.08827, 0.01756, 0.02), (0.09, 0.0, -0.02), (0.09, 0.0, 0.02), (0.08827, -0.01756, -0.02), (0.08827, -0.01756, 0.02), (0.08315, -0.03444, -0.02), (0.08315, -0.03444, 0.02), (0.07483, -0.05, -0.02), (0.07483, -0.05, 0.02), (0.06364, -0.06364, -0.02), (0.06364, -0.06364, 0.02), (0.05, -0.07483, -0.02), (0.05, -0.07483, 0.02), (0.03444, -0.08315, -0.02), (0.03444, -0.08315, 0.02), (0.01756, -0.08827, -0.02), (0.01756, -0.08827, 0.02), (0.0, -0.09, -0.02), (0.0, -0.09, 0.02), (-0.01756, -0.08827, -0.02), (-0.01756, -0.08827, 0.02), (-0.03444, -0.08315, -0.02), (-0.03444, -0.08315, 0.02), (-0.05, -0.07483, -0.02), (-0.05, -0.07483, 0.02), (-0.06364, -0.06364, -0.02), (-0.06364, -0.06364, 0.02), (-0.07483, -0.05, -0.02), (-0.07483, -0.05, 0.02), (-0.08315, -0.03444, -0.02), (-0.08315, -0.03444, 0.02), (-0.08827, -0.01756, -0.02), (-0.08827, -0.01756, 0.02), (-0.09, 0.0, -0.02), (-0.09, 0.0, 0.02), (-0.08827, 0.01756, -0.02), (-0.08827, 0.01756, 0.02), (-0.08315, 0.03444, -0.02), (-0.08315, 0.03444, 0.02), (-0.07483, 0.05, -0.02), (-0.07483, 0.05, 0.02), (-0.06364, 0.06364, -0.02), (-0.06364, 0.06364, 0.02), (-0.05, 0.07483, -0.02), (-0.05, 0.07483, 0.02), (-0.03444, 0.08315, -0.02), (-0.03444, 0.08315, 0.02), (-0.01756, 0.08827, -0.02), (-0.01756, 0.08827, 0.02), (-0.01707, 0.08583, 0.02), (0.0, 0.08751, 0.02), (0.01707, 0.08583, 0.02), (-0.07276, 0.04862, 0.02), (-0.06188, 0.06188, 0.02), (-0.04862, 0.07276, 0.02), (-0.08583, -0.01707, 0.02), (-0.08751, 0.0, 0.02), (-0.08583, 0.01707, 0.02), (-0.07276, -0.04862, 0.02), (-0.04862, -0.07276, 0.02), (-0.06188, -0.06188, 0.02), (-0.01707, -0.08583, 0.02), (0.01707, -0.08583, 0.02), (0.0, -0.08751, 0.02), (0.04862, -0.07276, 0.02), (0.07276, -0.04862, 0.02), (0.06188, -0.06188, 0.02), (0.08751, 0.0, 0.02), (0.08583, -0.01707, 0.02), (0.08583, 0.01707, 0.02), (0.04862, 0.07276, 0.02), (0.06188, 0.06188, 0.02), (0.07276, 0.04862, 0.02), (-0.03349, 0.08085, 0.02), (-0.08085, -0.03349, 0.02), (0.03349, -0.08085, 0.02), (0.08085, 0.03349, 0.02), (-0.08085, 0.03349, 0.02), (-0.03349, -0.08085, 0.02), (0.08085, -0.03349, 0.02), (0.03349, 0.08085, 0.02), (0.0, 0.08751, -0.02), (0.03349, 0.08085, -0.02), (0.01707, 0.08583, -0.02), (0.06188, 0.06188, -0.02), (0.08085, 0.03349, -0.02), (0.07276, 0.04862, -0.02), (0.08085, -0.03349, -0.02), (0.08751, 0.0, -0.02), (0.08583, -0.01707, -0.02), (0.03349, -0.08085, -0.02), (0.04862, -0.07276, -0.02), (0.06188, -0.06188, -0.02), (-0.03349, -0.08085, -0.02), (-0.01707, -0.08583, -0.02), (0.0, -0.08751, -0.02), (-0.08085, -0.03349, -0.02), (-0.07276, -0.04862, -0.02), (-0.06188, -0.06188, -0.02), (-0.08751, 0.0, -0.02), (-0.08085, 0.03349, -0.02), (-0.08583, 0.01707, -0.02), (-0.06188, 0.06188, -0.02), (-0.03349, 0.08085, -0.02), (-0.04862, 0.07276, -0.02), (0.04862, 0.07276, -0.02), (0.07276, -0.04862, -0.02), (-0.04862, -0.07276, -0.02), (-0.07276, 0.04862, -0.02), (-0.01707, 0.08583, -0.02), (0.08583, 0.01707, -0.02), (-0.08583, -0.01707, -0.02), (0.01707, -0.08583, -0.02)], [], [(0, 1, 3, 2), (2, 3, 5, 4), (4, 5, 7, 6), (6, 7, 9, 8), (8, 9, 11, 10), (10, 11, 13, 12), (12, 13, 15, 14), (14, 15, 17, 16), (16, 17, 19, 18), (18, 19, 21, 20), (20, 21, 23, 22), (22, 23, 25, 24), (24, 25, 27, 26), (26, 27, 29, 28), (28, 29, 31, 30), (30, 31, 33, 32), (32, 33, 35, 34), (34, 35, 37, 36), (36, 37, 39, 38), (38, 39, 41, 40), (40, 41, 43, 42), (42, 43, 45, 44), (44, 45, 47, 46), (46, 47, 49, 48), (48, 49, 51, 50), (50, 51, 53, 52), (52, 53, 55, 54), (54, 55, 57, 56), (56, 57, 59, 58), (58, 59, 61, 60), (68, 57, 55, 53, 51, 49, 47, 45, 43, 41, 39, 37, 35, 33, 31, 29, 27, 25, 23, 21, 19, 17, 15, 13, 11, 9, 86, 87, 91, 84, 82, 83, 94, 80, 81, 79, 90, 77, 78, 76, 93, 74, 75, 73, 89, 70, 71, 72, 92, 67), (86, 9, 7, 5, 3, 1, 63, 61, 59, 57, 68, 69, 88, 64, 65, 66, 95, 85), (60, 61, 63, 62), (62, 63, 1, 0), (101, 10, 12, 14, 16, 18, 20, 22, 24, 26, 28, 30, 32, 34, 36, 38, 40, 42, 44, 46, 48, 50, 52, 54, 56, 58, 119, 117, 123, 115, 116, 114, 126, 111, 112, 113, 122, 108, 109, 110, 127, 105, 106, 107, 121, 102, 104, 103, 125, 100), (119, 58, 60, 62, 0, 2, 4, 6, 8, 10, 101, 99, 120, 97, 98, 96, 124, 118), (98, 66, 65, 96), (97, 95, 66, 98), (120, 85, 95, 97), (99, 86, 85, 120), (87, 86, 99, 101), (91, 87, 101, 100), (84, 91, 100, 125), (82, 84, 125, 103), (83, 82, 103, 104), (94, 83, 104, 102), (80, 94, 102, 121), (81, 80, 121, 107), (79, 81, 107, 106), (90, 79, 106, 105), (127, 77, 90, 105), (78, 77, 127, 110), (76, 78, 110, 109), (93, 76, 109, 108), (74, 93, 108, 122), (75, 74, 122, 113), (112, 73, 75, 113), (111, 89, 73, 112), (126, 70, 89, 111), (114, 71, 70, 126), (116, 72, 71, 114), (115, 92, 72, 116), (123, 67, 92, 115), (117, 68, 67, 123), (119, 69, 68, 117), (118, 88, 69, 119), (124, 64, 88, 118), (96, 65, 64, 124)])
_uv = me_cylinder_005.uv_layers.new(name='UVMap')
_uv.uv.foreach_set('vector', [1.0, 0.5, 1.0, 1.0, 0.9688, 1.0, 0.9688, 0.5, 0.9688, 0.5, 0.9688, 1.0, 0.9375, 1.0, 0.9375, 0.5, 0.9375, 0.5, 0.9375, 1.0, 0.9062, 1.0, 0.9062, 0.5, 0.9062, 0.5, 0.9062, 1.0, 0.875, 1.0, 0.875, 0.5, 0.875, 0.5, 0.875, 1.0, 0.8438, 1.0, 0.8438, 0.5, 0.8438, 0.5, 0.8438, 1.0, 0.8125, 1.0, 0.8125, 0.5, 0.8125, 0.5, 0.8125, 1.0, 0.7812, 1.0, 0.7812, 0.5, 0.7812, 0.5, 0.7812, 1.0, 0.75, 1.0, 0.75, 0.5, 0.75, 0.5, 0.75, 1.0, 0.7188, 1.0, 0.7188, 0.5, 0.7188, 0.5, 0.7188, 1.0, 0.6875, 1.0, 0.6875, 0.5, 0.6875, 0.5, 0.6875, 1.0, 0.6562, 1.0, 0.6562, 0.5, 0.6562, 0.5, 0.6562, 1.0, 0.625, 1.0, 0.625, 0.5, 0.625, 0.5, 0.625, 1.0, 0.5938, 1.0, 0.5938, 0.5, 0.5938, 0.5, 0.5938, 1.0, 0.5625, 1.0, 0.5625, 0.5, 0.5625, 0.5, 0.5625, 1.0, 0.5312, 1.0, 0.5312, 0.5, 0.5312, 0.5, 0.5312, 1.0, 0.5, 1.0, 0.5, 0.5, 0.5, 0.5, 0.5, 1.0, 0.4688, 1.0, 0.4688, 0.5, 0.4688, 0.5, 0.4688, 1.0, 0.4375, 1.0, 0.4375, 0.5, 0.4375, 0.5, 0.4375, 1.0, 0.4062, 1.0, 0.4062, 0.5, 0.4062, 0.5, 0.4062, 1.0, 0.375, 1.0, 0.375, 0.5, 0.375, 0.5, 0.375, 1.0, 0.3438, 1.0, 0.3438, 0.5, 0.3438, 0.5, 0.3438, 1.0, 0.3125, 1.0, 0.3125, 0.5, 0.3125, 0.5, 0.3125, 1.0, 0.2812, 1.0, 0.2812, 0.5, 0.2812, 0.5, 0.2812, 1.0, 0.25, 1.0, 0.25, 0.5, 0.25, 0.5, 0.25, 1.0, 0.2188, 1.0, 0.2188, 0.5, 0.2188, 0.5, 0.2188, 1.0, 0.1875, 1.0, 0.1875, 0.5, 0.1875, 0.5, 0.1875, 1.0, 0.1562, 1.0, 0.1562, 0.5, 0.1562, 0.5, 0.1562, 1.0, 0.125, 1.0, 0.125, 0.5, 0.125, 0.5, 0.125, 1.0, 0.09375, 1.0, 0.09375, 0.5, 0.09375, 0.5, 0.09375, 1.0, 0.0625, 1.0, 0.0625, 0.5, 0.08499, 0.415, 0.08029, 0.4197, 0.05045, 0.3833, 0.02827, 0.3418, 0.01461, 0.2968, 0.01, 0.25, 0.01461, 0.2032, 0.02827, 0.1582, 0.05045, 0.1167, 0.08029, 0.08029, 0.1167, 0.05045, 0.1582, 0.02827, 0.2032, 0.01461, 0.25, 0.01, 0.2968, 0.01461, 0.3418, 0.02827, 0.3833, 0.05045, 0.4197, 0.08029, 0.4496, 0.1167, 0.4717, 0.1582, 0.4854, 0.2032, 0.49, 0.25, 0.4854, 0.2968, 0.4717, 0.3418, 0.4496, 0.3833, 0.4197, 0.4197, 0.415, 0.415, 0.444, 0.3796, 0.4656, 0.3393, 0.4789, 0.2955, 0.4834, 0.25, 0.4789, 0.2045, 0.4656, 0.1607, 0.444, 0.1204, 0.415, 0.08499, 0.3796, 0.05597, 0.3393, 0.03441, 0.2955, 0.02113, 0.25, 0.01664, 0.2045, 0.02113, 0.1607, 0.03441, 0.1204, 0.05597, 0.08499, 0.08499, 0.05597, 0.1204, 0.03441, 0.1607, 0.02113, 0.2045, 0.01664, 0.25, 0.02113, 0.2955, 0.03441, 0.3393, 0.05597, 0.3796, 0.415, 0.415, 0.4197, 0.4197, 0.3833, 0.4496, 0.3418, 0.4717, 0.2968, 0.4854, 0.25, 0.49, 0.2032, 0.4854, 0.1582, 0.4717, 0.1167, 0.4496, 0.08029, 0.4197, 0.08499, 0.415, 0.1204, 0.444, 0.1607, 0.4656, 0.2045, 0.4789, 0.25, 0.4834, 0.2955, 0.4789, 0.3393, 0.4656, 0.3796, 0.444, 0.0625, 0.5, 0.0625, 1.0, 0.03125, 1.0, 0.03125, 0.5, 0.03125, 0.5, 0.03125, 1.0, 0.0, 1.0, 0.0, 0.5, 0.944, 0.3796, 0.9496, 0.3833, 0.9717, 0.3418, 0.9854, 0.2968, 0.99, 0.25, 0.9854, 0.2032, 0.9717, 0.1582, 0.9496, 0.1167, 0.9197, 0.08029, 0.8833, 0.05045, 0.8418, 0.02827, 0.7968, 0.01461, 0.75, 0.01, 0.7032, 0.01461, 0.6582, 0.02827, 0.6167, 0.05045, 0.5803, 0.08029, 0.5504, 0.1167, 0.5283, 0.1582, 0.5146, 0.2032, 0.51, 0.25, 0.5146, 0.2968, 0.5283, 0.3418, 0.5504, 0.3833, 0.5803, 0.4197, 0.6167, 0.4496, 0.6204, 0.444, 0.585, 0.415, 0.556, 0.3796, 0.5344, 0.3393, 0.5211, 0.2955, 0.5166, 0.25, 0.5211, 0.2045, 0.5344, 0.1607, 0.556, 0.1204, 0.585, 0.08499, 0.6204, 0.05597, 0.6607, 0.03441, 0.7045, 0.02113, 0.75, 0.01664, 0.7955, 0.02113, 0.8393, 0.03441, 0.8796, 0.05597, 0.915, 0.08499, 0.944, 0.1204, 0.9656, 0.1607, 0.9789, 0.2045, 0.9834, 0.25, 0.9789, 0.2955, 0.9656, 0.3393, 0.6204, 0.444, 0.6167, 0.4496, 0.6582, 0.4717, 0.7032, 0.4854, 0.75, 0.49, 0.7968, 0.4854, 0.8418, 0.4717, 0.8833, 0.4496, 0.9197, 0.4197, 0.9496, 0.3833, 0.944, 0.3796, 0.915, 0.415, 0.8796, 0.444, 0.8393, 0.4656, 0.7955, 0.4789, 0.75, 0.4834, 0.7045, 0.4789, 0.6607, 0.4656, 0.9688, 0.5893, 0.9688, 0.9107, 1.0, 0.9107, 1.0, 0.5893, 0.9375, 0.5893, 0.9375, 0.9107, 0.9688, 0.9107, 0.9688, 0.5893, 0.9063, 0.5893, 0.9062, 0.9107, 0.9375, 0.9107, 0.9375, 0.5893, 0.875, 0.5893, 0.875, 0.9107, 0.9062, 0.9107, 0.9063, 0.5893, 0.8438, 0.9107, 0.875, 0.9107, 0.875, 0.5893, 0.8438, 0.5893, 0.8125, 0.9107, 0.8438, 0.9107, 0.8438, 0.5893, 0.8125, 0.5893, 0.7812, 0.9107, 0.8125, 0.9107, 0.8125, 0.5893, 0.7813, 0.5893, 0.75, 0.9107, 0.7812, 0.9107, 0.7813, 0.5893, 0.75, 0.5893, 0.7188, 0.9107, 0.75, 0.9107, 0.75, 0.5893, 0.7188, 0.5893, 0.6875, 0.9107, 0.7188, 0.9107, 0.7188, 0.5893, 0.6875, 0.5893, 0.6562, 0.9107, 0.6875, 0.9107, 0.6875, 0.5893, 0.6562, 0.5893, 0.625, 0.9107, 0.6562, 0.9107, 0.6562, 0.5893, 0.625, 0.5893, 0.5938, 0.9107, 0.625, 0.9107, 0.625, 0.5893, 0.5938, 0.5893, 0.5625, 0.9107, 0.5938, 0.9107, 0.5938, 0.5893, 0.5625, 0.5893, 0.5312, 0.5893, 0.5312, 0.9107, 0.5625, 0.9107, 0.5625, 0.5893, 0.5, 0.9107, 0.5312, 0.9107, 0.5312, 0.5893, 0.5, 0.5893, 0.4688, 0.9107, 0.5, 0.9107, 0.5, 0.5893, 0.4688, 0.5893, 0.4375, 0.9107, 0.4688, 0.9107, 0.4688, 0.5893, 0.4375, 0.5893, 0.4062, 0.9107, 0.4375, 0.9107, 0.4375, 0.5893, 0.4063, 0.5893, 0.375, 0.9107, 0.4062, 0.9107, 0.4063, 0.5893, 0.375, 0.5893, 0.3438, 0.5893, 0.3438, 0.9107, 0.375, 0.9107, 0.375, 0.5893, 0.3125, 0.5893, 0.3125, 0.9107, 0.3438, 0.9107, 0.3438, 0.5893, 0.2812, 0.5893, 0.2812, 0.9107, 0.3125, 0.9107, 0.3125, 0.5893, 0.25, 0.5893, 0.25, 0.9107, 0.2812, 0.9107, 0.2812, 0.5893, 0.2188, 0.5893, 0.2188, 0.9107, 0.25, 0.9107, 0.25, 0.5893, 0.1875, 0.5893, 0.1875, 0.9107, 0.2188, 0.9107, 0.2188, 0.5893, 0.1562, 0.5893, 0.1562, 0.9107, 0.1875, 0.9107, 0.1875, 0.5893, 0.125, 0.5893, 0.125, 0.9107, 0.1562, 0.9107, 0.1562, 0.5893, 0.09375, 0.5893, 0.09375, 0.9107, 0.125, 0.9107, 0.125, 0.5893, 0.0625, 0.5893, 0.0625, 0.9107, 0.09375, 0.9107, 0.09375, 0.5893, 0.03125, 0.5893, 0.03125, 0.9107, 0.0625, 0.9107, 0.0625, 0.5893, 0.0, 0.5893, 0.0, 0.9107, 0.03125, 0.9107, 0.03125, 0.5893])
me_cylinder_005.materials.append(mat_material_005)
me_cylinder_005.update()

# ---- objects
ob_cylinder = bpy.data.objects.new('Cylinder', me_cylinder_003)
ob_cylinder_001 = bpy.data.objects.new('Cylinder.001', me_cylinder_004)
ob_cylinder_002 = bpy.data.objects.new('Cylinder.002', me_cylinder_005)

# ---- transforms, parenting, visibility, modifiers, constraints
ob_cylinder.location = (0.0, 0.0, 0.0)
_m = ob_cylinder.modifiers.new('Array', 'ARRAY')
_m.count = 4
_m.relative_offset_displace = (0.0, 0.0, 1.0)
ob_cylinder_001.location = (0.0, 0.0, 0.0)
ob_cylinder_002.location = (0.0, 0.0, 0.2286)
ob_cylinder_002.scale = (1.0, 1.0, 2.814)

# ---- collection membership
col_collection.objects.link(ob_cylinder)
col_collection.objects.link(ob_cylinder_001)
col_collection.objects.link(ob_cylinder_002)

# ---- scene / render settings (as saved in the file)
scene.frame_start = 1; scene.frame_end = 250; scene.frame_set(1)
scene.render.engine = 'BLENDER_EEVEE_NEXT'
scene.cycles.sampling_pattern = 'TABULATED_SOBOL'
scene.cycles.use_light_tree = False
scene.view_settings.view_transform = 'Filmic'
bpy.context.view_layer.update()

# ---- added for rendering (the .blend has no active camera and no usable light): camera, sun
cam_auto = bpy.data.cameras.new('AutoCamera')
cam_auto.lens = 50.0
cam_auto.sensor_width = 36.0
cam_auto.clip_end = 1000.0
ob_auto_camera = bpy.data.objects.new('AutoCamera', cam_auto)
scene.collection.objects.link(ob_auto_camera)
ob_auto_camera.location = (0.459538, -0.551445, 0.560872)
ob_auto_camera.rotation_euler = (1.09748, -7.21219e-08, 0.694738)
scene.camera = ob_auto_camera
light_auto_sun = bpy.data.lights.new('AutoSun', 'SUN')
light_auto_sun.energy = 3.0
light_auto_sun.angle = 0.0523599
ob_auto_sun = bpy.data.objects.new('AutoSun', light_auto_sun)
scene.collection.objects.link(ob_auto_sun)
ob_auto_sun.rotation_euler = (0.872665, 0.174533, 0.523599)
bpy.context.view_layer.update()

